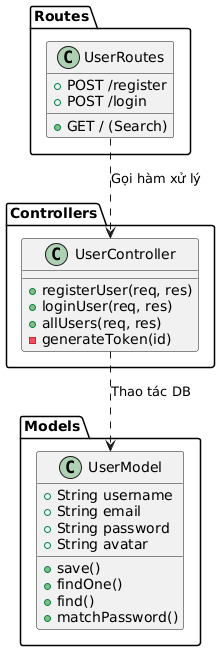

The diagram above was rendered by PlantUML. Its source (embedded in the PNG):
@startuml
package "Routes" {
    class UserRoutes {
        + POST /register
        + POST /login
        + GET / (Search)
    }
}

package "Controllers" {
    class UserController {
        + registerUser(req, res)
        + loginUser(req, res)
        + allUsers(req, res)
        - generateToken(id)
    }
}

package "Models" {
    class UserModel {
        + String username
        + String email
        + String password
        + String avatar
        + save()
        + findOne()
        + find()
        + matchPassword()
    }
}

' Mối quan hệ
UserRoutes ..> UserController : "Gọi hàm xử lý"
UserController ..> UserModel : "Thao tác DB"
@enduml